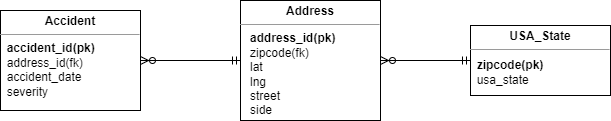

The diagram above was exported from draw.io. Its source (the exported page's mxGraphModel, read from the mxfile embedded in the PNG):
<mxGraphModel dx="794" dy="419" grid="1" gridSize="10" guides="1" tooltips="1" connect="1" arrows="1" fold="1" page="1" pageScale="1" pageWidth="850" pageHeight="1100" math="0" shadow="0">
  <root>
    <mxCell id="0" />
    <mxCell id="1" parent="0" />
    <mxCell id="RdY91KX1SIO9qANCz6rc-8" style="edgeStyle=orthogonalEdgeStyle;rounded=0;orthogonalLoop=1;jettySize=auto;html=1;exitX=1;exitY=0.5;exitDx=0;exitDy=0;entryX=0;entryY=0.5;entryDx=0;entryDy=0;fontFamily=Helvetica;endArrow=ERmandOne;endFill=0;" edge="1" parent="1" source="RdY91KX1SIO9qANCz6rc-1" target="RdY91KX1SIO9qANCz6rc-6">
      <mxGeometry relative="1" as="geometry">
        <Array as="points">
          <mxPoint x="200" y="240" />
        </Array>
      </mxGeometry>
    </mxCell>
    <mxCell id="RdY91KX1SIO9qANCz6rc-1" value="&lt;p style=&quot;margin:0px;margin-top:4px;text-align:center;&quot;&gt;&lt;b&gt;Accident&lt;/b&gt;&lt;/p&gt;&lt;hr size=&quot;1&quot;&gt;&lt;div style=&quot;height:2px;&quot;&gt;&amp;nbsp;&lt;b&gt;&amp;nbsp;accident_id(pk)&lt;br&gt;&amp;nbsp; &lt;/b&gt;address_id(fk)&lt;b&gt;&amp;nbsp;&amp;nbsp;&lt;br&gt;&amp;nbsp; &lt;/b&gt;accident_date&lt;br&gt;&lt;span style=&quot;background-color: initial;&quot;&gt;&lt;b&gt;&amp;nbsp;&amp;nbsp;&lt;/b&gt;severity&lt;br&gt;&amp;nbsp;&amp;nbsp;&lt;/span&gt;&lt;/div&gt;&lt;div style=&quot;height:2px;&quot;&gt;&amp;nbsp; &amp;nbsp;&amp;nbsp;&lt;/div&gt;" style="verticalAlign=top;align=left;overflow=fill;fontSize=12;fontFamily=Helvetica;html=1;" vertex="1" parent="1">
      <mxGeometry x="70" y="190" width="140" height="100" as="geometry" />
    </mxCell>
    <mxCell id="RdY91KX1SIO9qANCz6rc-13" style="edgeStyle=orthogonalEdgeStyle;rounded=0;orthogonalLoop=1;jettySize=auto;html=1;exitX=1;exitY=0.5;exitDx=0;exitDy=0;fontFamily=Helvetica;endArrow=ERmandOne;endFill=0;" edge="1" parent="1" source="RdY91KX1SIO9qANCz6rc-6" target="RdY91KX1SIO9qANCz6rc-11">
      <mxGeometry relative="1" as="geometry">
        <Array as="points">
          <mxPoint x="580" y="240" />
        </Array>
      </mxGeometry>
    </mxCell>
    <mxCell id="RdY91KX1SIO9qANCz6rc-6" value="&lt;p style=&quot;margin:0px;margin-top:4px;text-align:center;&quot;&gt;&lt;b&gt;Address&lt;/b&gt;&lt;/p&gt;&lt;hr size=&quot;1&quot;&gt;&lt;div style=&quot;height:2px;&quot;&gt;&amp;nbsp; &amp;nbsp;&lt;b&gt;address_id(pk)&lt;/b&gt;&lt;br&gt;&amp;nbsp; &amp;nbsp;zipcode(fk)&lt;br&gt;&amp;nbsp; &amp;nbsp;lat&lt;br&gt;&amp;nbsp; &amp;nbsp;lng&lt;br&gt;&amp;nbsp; &amp;nbsp;street&lt;br&gt;&amp;nbsp; &amp;nbsp;side&amp;nbsp;&lt;/div&gt;" style="verticalAlign=top;align=left;overflow=fill;fontSize=12;fontFamily=Helvetica;html=1;" vertex="1" parent="1">
      <mxGeometry x="310" y="180" width="140" height="120" as="geometry" />
    </mxCell>
    <mxCell id="RdY91KX1SIO9qANCz6rc-17" style="edgeStyle=orthogonalEdgeStyle;rounded=0;orthogonalLoop=1;jettySize=auto;html=1;exitX=0;exitY=0.5;exitDx=0;exitDy=0;entryX=1;entryY=0.5;entryDx=0;entryDy=0;fontFamily=Helvetica;endArrow=ERzeroToMany;endFill=0;" edge="1" parent="1" source="RdY91KX1SIO9qANCz6rc-11" target="RdY91KX1SIO9qANCz6rc-6">
      <mxGeometry relative="1" as="geometry" />
    </mxCell>
    <mxCell id="RdY91KX1SIO9qANCz6rc-11" value="&lt;p style=&quot;margin:0px;margin-top:4px;text-align:center;&quot;&gt;&lt;b&gt;USA_State&lt;/b&gt;&lt;/p&gt;&lt;hr size=&quot;1&quot;&gt;&lt;div style=&quot;height:2px;&quot;&gt;&amp;nbsp;&amp;nbsp;&lt;/div&gt;&amp;nbsp; &lt;b&gt;zipcode(pk)&lt;/b&gt;&lt;br&gt;&amp;nbsp; usa_state&amp;nbsp;" style="verticalAlign=top;align=left;overflow=fill;fontSize=12;fontFamily=Helvetica;html=1;" vertex="1" parent="1">
      <mxGeometry x="540" y="205" width="140" height="70" as="geometry" />
    </mxCell>
    <mxCell id="RdY91KX1SIO9qANCz6rc-15" style="edgeStyle=orthogonalEdgeStyle;rounded=0;orthogonalLoop=1;jettySize=auto;html=1;exitX=0;exitY=0.5;exitDx=0;exitDy=0;entryX=1;entryY=0.5;entryDx=0;entryDy=0;fontFamily=Helvetica;endArrow=ERzeroToMany;endFill=0;" edge="1" parent="1" source="RdY91KX1SIO9qANCz6rc-6" target="RdY91KX1SIO9qANCz6rc-1">
      <mxGeometry relative="1" as="geometry">
        <mxPoint x="590" y="310" as="sourcePoint" />
        <mxPoint x="540" y="230" as="targetPoint" />
      </mxGeometry>
    </mxCell>
  </root>
</mxGraphModel>